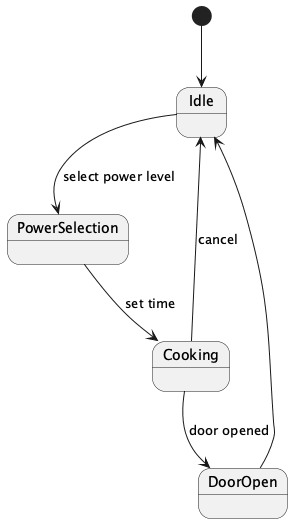

The diagram above was rendered by PlantUML. Its source (embedded in the PNG):
@startuml
[*] --> Idle
Idle --> PowerSelection : select power level
PowerSelection --> Cooking : set time
Cooking --> DoorOpen : door opened
DoorOpen --> Idle
Cooking --> Idle : cancel
@enduml